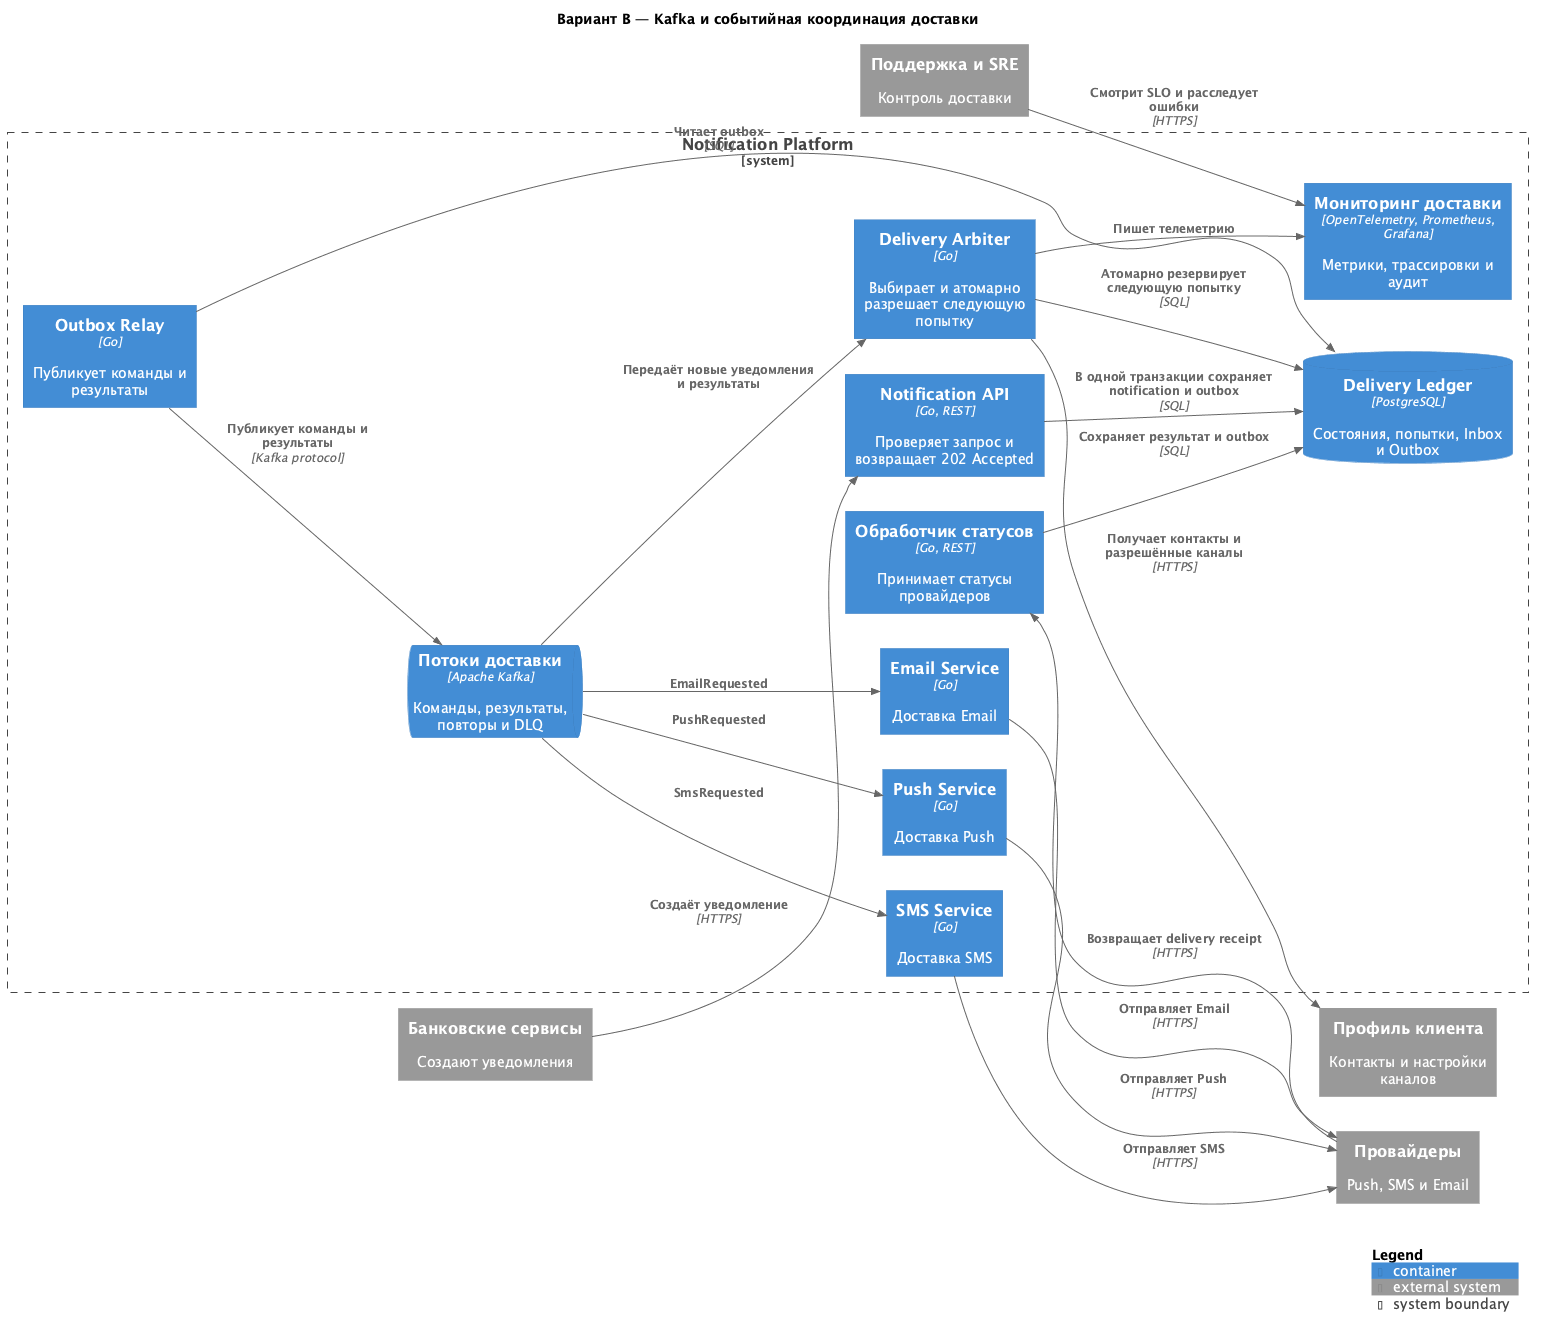

The diagram above was rendered by PlantUML. Its source (embedded in the PNG):
@startuml
!include <C4/C4_Container>
LAYOUT_LEFT_RIGHT()

title Вариант B — Kafka и событийная координация доставки

System_Ext(bank, "Банковские сервисы", "Создают уведомления")
System_Ext(profile, "Профиль клиента", "Контакты и настройки каналов")
System_Ext(providers, "Провайдеры", "Push, SMS и Email")
System_Ext(ops, "Поддержка и SRE", "Контроль доставки")

System_Boundary(np, "Notification Platform") {
  Container(api, "Notification API", "Go, REST", "Проверяет запрос и возвращает 202 Accepted")
  ContainerDb(db, "Delivery Ledger", "PostgreSQL", "Состояния, попытки, Inbox и Outbox")
  Container(relay, "Outbox Relay", "Go", "Публикует команды и результаты")
  ContainerQueue(kafka, "Потоки доставки", "Apache Kafka", "Команды, результаты, повторы и DLQ")
  Container(arbiter, "Delivery Arbiter", "Go", "Выбирает и атомарно разрешает следующую попытку")
  Container(push, "Push Service", "Go", "Доставка Push")
  Container(sms, "SMS Service", "Go", "Доставка SMS")
  Container(email, "Email Service", "Go", "Доставка Email")
  Container(callbacks, "Обработчик статусов", "Go, REST", "Принимает статусы провайдеров")
  Container(observability, "Мониторинг доставки", "OpenTelemetry, Prometheus, Grafana", "Метрики, трассировки и аудит")
}

Rel(bank, api, "Создаёт уведомление", "HTTPS")
Rel(api, db, "В одной транзакции сохраняет notification и outbox", "SQL")
Rel(relay, db, "Читает outbox", "SQL")
Rel(relay, kafka, "Публикует команды и результаты", "Kafka protocol")
Rel(kafka, arbiter, "Передаёт новые уведомления и результаты")
Rel(arbiter, profile, "Получает контакты и разрешённые каналы", "HTTPS")
Rel(arbiter, db, "Атомарно резервирует следующую попытку", "SQL")
Rel(kafka, push, "PushRequested")
Rel(kafka, sms, "SmsRequested")
Rel(kafka, email, "EmailRequested")
Rel(push, providers, "Отправляет Push", "HTTPS")
Rel(sms, providers, "Отправляет SMS", "HTTPS")
Rel(email, providers, "Отправляет Email", "HTTPS")
Rel(providers, callbacks, "Возвращает delivery receipt", "HTTPS")
Rel(callbacks, db, "Сохраняет результат и outbox", "SQL")
Rel(arbiter, observability, "Пишет телеметрию")
Rel(ops, observability, "Смотрит SLO и расследует ошибки", "HTTPS")

SHOW_LEGEND()
@enduml